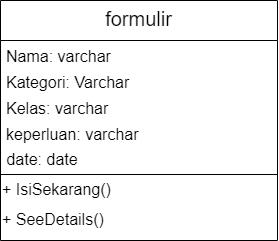

The diagram above was exported from draw.io. Its source (the exported page's mxGraphModel, read from the mxfile embedded in the PNG):
<mxGraphModel dx="1259" dy="702" grid="1" gridSize="10" guides="1" tooltips="1" connect="1" arrows="1" fold="1" page="1" pageScale="1" pageWidth="827" pageHeight="1169" math="0" shadow="0">
  <root>
    <mxCell id="WIyWlLk6GJQsqaUBKTNV-0" />
    <mxCell id="WIyWlLk6GJQsqaUBKTNV-1" parent="WIyWlLk6GJQsqaUBKTNV-0" />
    <mxCell id="zkfFHV4jXpPFQw0GAbJ--17" value="formulir" style="swimlane;fontStyle=0;align=center;verticalAlign=top;childLayout=stackLayout;horizontal=1;startSize=40;horizontalStack=0;resizeParent=1;resizeLast=0;collapsible=1;marginBottom=0;rounded=0;shadow=0;strokeWidth=1;labelBackgroundColor=default;fontSize=20;" parent="WIyWlLk6GJQsqaUBKTNV-1" vertex="1">
      <mxGeometry x="250" y="210" width="277" height="240" as="geometry">
        <mxRectangle x="550" y="140" width="160" height="26" as="alternateBounds" />
      </mxGeometry>
    </mxCell>
    <mxCell id="zkfFHV4jXpPFQw0GAbJ--18" value="Nama: varchar" style="text;align=left;verticalAlign=top;spacingLeft=4;spacingRight=4;overflow=hidden;rotatable=0;points=[[0,0.5],[1,0.5]];portConstraint=eastwest;fontSize=16;" parent="zkfFHV4jXpPFQw0GAbJ--17" vertex="1">
      <mxGeometry y="40" width="277" height="26" as="geometry" />
    </mxCell>
    <mxCell id="zkfFHV4jXpPFQw0GAbJ--19" value="Kategori: Varchar" style="text;align=left;verticalAlign=top;spacingLeft=4;spacingRight=4;overflow=hidden;rotatable=0;points=[[0,0.5],[1,0.5]];portConstraint=eastwest;rounded=0;shadow=0;html=0;fontSize=16;" parent="zkfFHV4jXpPFQw0GAbJ--17" vertex="1">
      <mxGeometry y="66" width="277" height="26" as="geometry" />
    </mxCell>
    <mxCell id="zkfFHV4jXpPFQw0GAbJ--20" value="Kelas: varchar" style="text;align=left;verticalAlign=top;spacingLeft=4;spacingRight=4;overflow=hidden;rotatable=0;points=[[0,0.5],[1,0.5]];portConstraint=eastwest;rounded=0;shadow=0;html=0;fontSize=16;" parent="zkfFHV4jXpPFQw0GAbJ--17" vertex="1">
      <mxGeometry y="92" width="277" height="26" as="geometry" />
    </mxCell>
    <mxCell id="zkfFHV4jXpPFQw0GAbJ--21" value="keperluan: varchar" style="text;align=left;verticalAlign=top;spacingLeft=4;spacingRight=4;overflow=hidden;rotatable=0;points=[[0,0.5],[1,0.5]];portConstraint=eastwest;rounded=0;shadow=0;html=0;fontSize=16;" parent="zkfFHV4jXpPFQw0GAbJ--17" vertex="1">
      <mxGeometry y="118" width="277" height="26" as="geometry" />
    </mxCell>
    <mxCell id="elc4uHN-vaqb4y4qqVZ4-1" value="&amp;nbsp;date: date" style="text;html=1;strokeColor=none;fillColor=none;align=left;verticalAlign=middle;whiteSpace=wrap;rounded=0;fontSize=16;" vertex="1" parent="zkfFHV4jXpPFQw0GAbJ--17">
      <mxGeometry y="144" width="277" height="30" as="geometry" />
    </mxCell>
    <mxCell id="elc4uHN-vaqb4y4qqVZ4-6" value="" style="endArrow=none;html=1;rounded=0;exitX=0;exitY=0.75;exitDx=0;exitDy=0;entryX=1;entryY=0.75;entryDx=0;entryDy=0;" edge="1" parent="zkfFHV4jXpPFQw0GAbJ--17">
      <mxGeometry width="50" height="50" relative="1" as="geometry">
        <mxPoint y="174" as="sourcePoint" />
        <mxPoint x="277" y="174" as="targetPoint" />
      </mxGeometry>
    </mxCell>
    <mxCell id="elc4uHN-vaqb4y4qqVZ4-11" value="+ IsiSekarang()" style="text;html=1;strokeColor=none;fillColor=none;align=left;verticalAlign=middle;whiteSpace=wrap;rounded=0;fontSize=16;" vertex="1" parent="zkfFHV4jXpPFQw0GAbJ--17">
      <mxGeometry y="174" width="277" height="30" as="geometry" />
    </mxCell>
    <mxCell id="elc4uHN-vaqb4y4qqVZ4-12" value="+ SeeDetails()" style="text;html=1;strokeColor=none;fillColor=none;align=left;verticalAlign=middle;whiteSpace=wrap;rounded=0;fontSize=16;" vertex="1" parent="zkfFHV4jXpPFQw0GAbJ--17">
      <mxGeometry y="204" width="277" height="30" as="geometry" />
    </mxCell>
  </root>
</mxGraphModel>